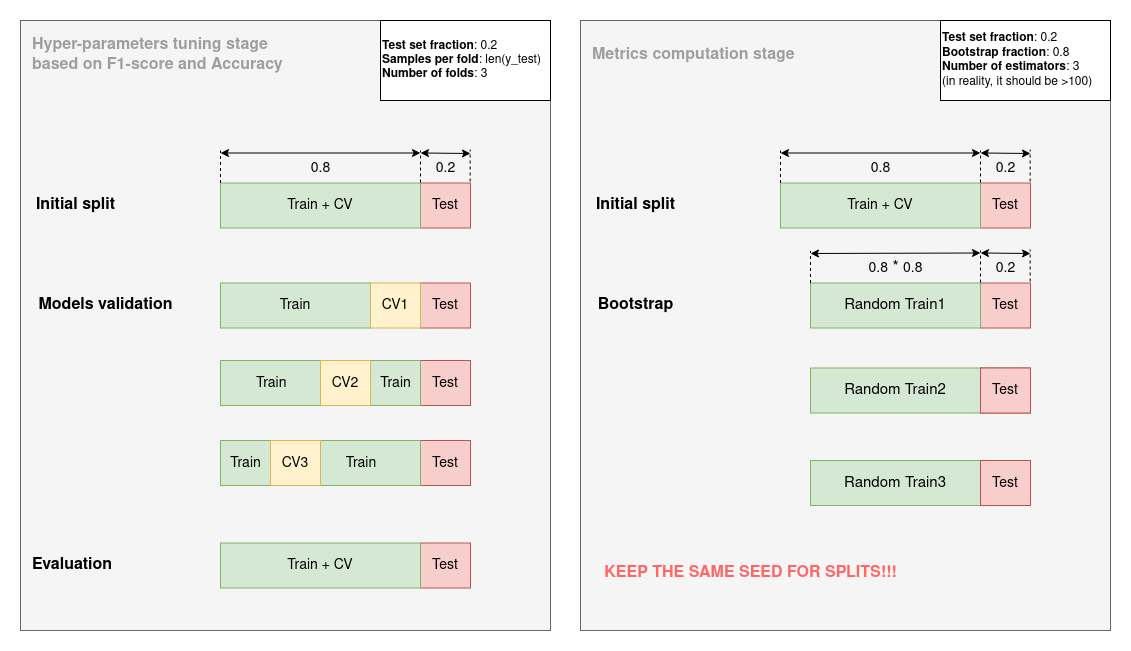

The diagram above was exported from draw.io. Its source (the exported page's mxGraphModel, read from the mxfile embedded in the PNG):
<mxGraphModel dx="1362" dy="1866" grid="1" gridSize="10" guides="1" tooltips="1" connect="1" arrows="1" fold="1" page="1" pageScale="1" pageWidth="850" pageHeight="1100" math="0" shadow="0">
  <root>
    <mxCell id="0" />
    <mxCell id="1" parent="0" />
    <mxCell id="vi98yYl0m8xDigOCGaiN-43" value="" style="rounded=0;whiteSpace=wrap;html=1;fontSize=50;fillColor=#f5f5f5;fontColor=#333333;strokeColor=#666666;" parent="1" vertex="1">
      <mxGeometry x="20" y="-10" width="530" height="610" as="geometry" />
    </mxCell>
    <mxCell id="vi98yYl0m8xDigOCGaiN-46" value="&lt;div style=&quot;font-size: 16px;&quot; align=&quot;left&quot;&gt;&lt;font color=&quot;#9E9E9E&quot;&gt;&lt;b&gt;&lt;font style=&quot;font-size: 16px;&quot;&gt;Hyper-parameters tuning stage&lt;br&gt;&lt;/font&gt;&lt;/b&gt;&lt;/font&gt;&lt;/div&gt;&lt;div style=&quot;font-size: 16px;&quot; align=&quot;left&quot;&gt;&lt;font color=&quot;#9E9E9E&quot;&gt;&lt;b&gt;&lt;font style=&quot;font-size: 16px;&quot;&gt;based on &lt;/font&gt;&lt;/b&gt;&lt;/font&gt;&lt;font color=&quot;#9E9E9E&quot;&gt;&lt;b&gt;&lt;font style=&quot;font-size: 16px;&quot;&gt;F1-score and&lt;/font&gt;&lt;/b&gt;&lt;/font&gt;&lt;font color=&quot;#9E9E9E&quot;&gt;&lt;b&gt;&lt;font style=&quot;font-size: 16px;&quot;&gt; Accuracy&lt;br&gt;&lt;/font&gt;&lt;/b&gt;&lt;/font&gt;&lt;/div&gt;" style="text;html=1;align=left;verticalAlign=middle;resizable=0;points=[];autosize=1;strokeColor=none;fillColor=none;fontSize=12;fontColor=#000000;" parent="1" vertex="1">
      <mxGeometry x="30" width="270" height="50" as="geometry" />
    </mxCell>
    <mxCell id="cDjHhmHL_qWuOihuQyql-1" value="&lt;div align=&quot;left&quot;&gt;&lt;b&gt;Test set fraction&lt;/b&gt;: 0.2&lt;/div&gt;&lt;div align=&quot;left&quot;&gt;&lt;b&gt;Samples per fold&lt;/b&gt;: len(y_test)&lt;br&gt;&lt;/div&gt;&lt;div align=&quot;left&quot;&gt;&lt;b&gt;Number of folds&lt;/b&gt;: 3&lt;br&gt;&lt;/div&gt;" style="rounded=0;whiteSpace=wrap;html=1;align=left;" vertex="1" parent="1">
      <mxGeometry x="380" y="-10" width="170" height="80" as="geometry" />
    </mxCell>
    <mxCell id="cDjHhmHL_qWuOihuQyql-2" value="&lt;b&gt;&lt;font style=&quot;font-size: 16px;&quot;&gt;Initial split&lt;br&gt;&lt;/font&gt;&lt;/b&gt;" style="text;html=1;align=center;verticalAlign=middle;resizable=0;points=[];autosize=1;strokeColor=none;fillColor=none;" vertex="1" parent="1">
      <mxGeometry x="25" y="160" width="100" height="30" as="geometry" />
    </mxCell>
    <mxCell id="cDjHhmHL_qWuOihuQyql-4" value="&lt;font style=&quot;font-size: 14px;&quot;&gt;&lt;font style=&quot;font-size: 14px;&quot;&gt;Test&lt;/font&gt;&lt;/font&gt;" style="rounded=0;whiteSpace=wrap;html=1;fontSize=16;fillColor=#f8cecc;strokeColor=#b85450;" vertex="1" parent="1">
      <mxGeometry x="420" y="152.5" width="50" height="45" as="geometry" />
    </mxCell>
    <mxCell id="cDjHhmHL_qWuOihuQyql-5" value="&lt;font style=&quot;font-size: 15px;&quot;&gt;&lt;font style=&quot;font-size: 14px;&quot;&gt;Train + CV&lt;/font&gt;&lt;/font&gt;" style="rounded=0;whiteSpace=wrap;html=1;fontSize=16;fillColor=#d5e8d4;strokeColor=#82b366;" vertex="1" parent="1">
      <mxGeometry x="220" y="152.5" width="200" height="45" as="geometry" />
    </mxCell>
    <mxCell id="cDjHhmHL_qWuOihuQyql-6" value="&lt;font style=&quot;font-size: 16px;&quot;&gt;&lt;b&gt;Models validation&lt;br&gt;&lt;/b&gt;&lt;/font&gt;" style="text;html=1;align=center;verticalAlign=middle;resizable=0;points=[];autosize=1;strokeColor=none;fillColor=none;" vertex="1" parent="1">
      <mxGeometry x="25" y="260" width="160" height="30" as="geometry" />
    </mxCell>
    <mxCell id="cDjHhmHL_qWuOihuQyql-7" value="&lt;font style=&quot;font-size: 14px;&quot;&gt;&lt;font style=&quot;font-size: 14px;&quot;&gt;Test&lt;/font&gt;&lt;/font&gt;" style="rounded=0;whiteSpace=wrap;html=1;fontSize=16;fillColor=#f8cecc;strokeColor=#b85450;" vertex="1" parent="1">
      <mxGeometry x="420" y="252.5" width="50" height="45" as="geometry" />
    </mxCell>
    <mxCell id="cDjHhmHL_qWuOihuQyql-8" value="&lt;font style=&quot;font-size: 15px;&quot;&gt;&lt;font style=&quot;font-size: 14px;&quot;&gt;Train&lt;/font&gt;&lt;/font&gt;" style="rounded=0;whiteSpace=wrap;html=1;fontSize=16;fillColor=#d5e8d4;strokeColor=#82b366;" vertex="1" parent="1">
      <mxGeometry x="220" y="252.5" width="150" height="45" as="geometry" />
    </mxCell>
    <mxCell id="cDjHhmHL_qWuOihuQyql-9" value="&lt;font style=&quot;font-size: 15px;&quot;&gt;&lt;font style=&quot;font-size: 14px;&quot;&gt;CV1&lt;/font&gt;&lt;/font&gt;" style="rounded=0;whiteSpace=wrap;html=1;fontSize=16;fillColor=#fff2cc;strokeColor=#d6b656;" vertex="1" parent="1">
      <mxGeometry x="370" y="252.5" width="50" height="45" as="geometry" />
    </mxCell>
    <mxCell id="cDjHhmHL_qWuOihuQyql-11" value="&lt;font style=&quot;font-size: 14px;&quot;&gt;&lt;font style=&quot;font-size: 14px;&quot;&gt;Test&lt;/font&gt;&lt;/font&gt;" style="rounded=0;whiteSpace=wrap;html=1;fontSize=16;fillColor=#f8cecc;strokeColor=#b85450;" vertex="1" parent="1">
      <mxGeometry x="420" y="330" width="50" height="45" as="geometry" />
    </mxCell>
    <mxCell id="cDjHhmHL_qWuOihuQyql-14" value="&lt;font style=&quot;font-size: 15px;&quot;&gt;&lt;font style=&quot;font-size: 14px;&quot;&gt;Train&amp;nbsp;&amp;nbsp;&amp;nbsp;&amp;nbsp;&amp;nbsp;&amp;nbsp;&amp;nbsp;&amp;nbsp;&amp;nbsp;&amp;nbsp;&amp;nbsp;&amp;nbsp;&amp;nbsp;&amp;nbsp;&amp;nbsp;&amp;nbsp;&amp;nbsp;&amp;nbsp;&amp;nbsp;&amp;nbsp;&amp;nbsp;&amp;nbsp;&amp;nbsp;&amp;nbsp;&amp;nbsp; &lt;br&gt;&lt;/font&gt;&lt;/font&gt;" style="rounded=0;whiteSpace=wrap;html=1;fontSize=16;fillColor=#d5e8d4;strokeColor=#82b366;" vertex="1" parent="1">
      <mxGeometry x="220" y="330" width="200" height="45" as="geometry" />
    </mxCell>
    <mxCell id="cDjHhmHL_qWuOihuQyql-16" value="&lt;font style=&quot;font-size: 15px;&quot;&gt;&lt;font style=&quot;font-size: 14px;&quot;&gt;CV2&lt;/font&gt;&lt;/font&gt;" style="rounded=0;whiteSpace=wrap;html=1;fontSize=16;fillColor=#fff2cc;strokeColor=#d6b656;" vertex="1" parent="1">
      <mxGeometry x="320" y="330" width="50" height="45" as="geometry" />
    </mxCell>
    <mxCell id="cDjHhmHL_qWuOihuQyql-19" value="Train" style="text;html=1;align=center;verticalAlign=middle;resizable=0;points=[];autosize=1;strokeColor=none;fillColor=none;fontSize=14;" vertex="1" parent="1">
      <mxGeometry x="370" y="337.5" width="50" height="30" as="geometry" />
    </mxCell>
    <mxCell id="cDjHhmHL_qWuOihuQyql-20" value="&lt;font style=&quot;font-size: 14px;&quot;&gt;&lt;font style=&quot;font-size: 14px;&quot;&gt;Test&lt;/font&gt;&lt;/font&gt;" style="rounded=0;whiteSpace=wrap;html=1;fontSize=16;fillColor=#f8cecc;strokeColor=#b85450;" vertex="1" parent="1">
      <mxGeometry x="420" y="410" width="50" height="45" as="geometry" />
    </mxCell>
    <mxCell id="cDjHhmHL_qWuOihuQyql-21" value="&lt;font style=&quot;font-size: 14px;&quot;&gt;&amp;nbsp; &amp;nbsp; &amp;nbsp; &amp;nbsp; &amp;nbsp; &amp;nbsp; &amp;nbsp; &amp;nbsp; &amp;nbsp;&lt;font style=&quot;font-size: 14px;&quot;&gt;&lt;font style=&quot;font-size: 14px;&quot;&gt; &amp;nbsp;&amp;nbsp; Train&lt;br&gt;&lt;/font&gt;&lt;/font&gt;&lt;/font&gt;" style="rounded=0;whiteSpace=wrap;html=1;fontSize=16;fillColor=#d5e8d4;strokeColor=#82b366;" vertex="1" parent="1">
      <mxGeometry x="220" y="410" width="200" height="45" as="geometry" />
    </mxCell>
    <mxCell id="cDjHhmHL_qWuOihuQyql-24" value="&lt;font style=&quot;font-size: 15px;&quot;&gt;&lt;font style=&quot;font-size: 14px;&quot;&gt;CV3&lt;/font&gt;&lt;/font&gt;" style="rounded=0;whiteSpace=wrap;html=1;fontSize=16;fillColor=#fff2cc;strokeColor=#d6b656;" vertex="1" parent="1">
      <mxGeometry x="270" y="410" width="50" height="45" as="geometry" />
    </mxCell>
    <mxCell id="cDjHhmHL_qWuOihuQyql-25" value="Train" style="text;html=1;align=center;verticalAlign=middle;resizable=0;points=[];autosize=1;strokeColor=none;fillColor=none;fontSize=14;" vertex="1" parent="1">
      <mxGeometry x="220" y="417.5" width="50" height="30" as="geometry" />
    </mxCell>
    <mxCell id="cDjHhmHL_qWuOihuQyql-26" value="&lt;div align=&quot;left&quot;&gt;&lt;font style=&quot;font-size: 13px;&quot;&gt;&lt;b&gt;&lt;font style=&quot;font-size: 14px;&quot;&gt;&lt;font style=&quot;font-size: 15px;&quot;&gt;&lt;font style=&quot;font-size: 16px;&quot;&gt;Evaluation&lt;/font&gt;&lt;/font&gt;&lt;/font&gt;&lt;/b&gt;&lt;/font&gt;&lt;/div&gt;" style="text;html=1;align=left;verticalAlign=middle;resizable=0;points=[];autosize=1;strokeColor=none;fillColor=none;" vertex="1" parent="1">
      <mxGeometry x="30" y="520" width="100" height="30" as="geometry" />
    </mxCell>
    <mxCell id="cDjHhmHL_qWuOihuQyql-27" value="&lt;font style=&quot;font-size: 14px;&quot;&gt;&lt;font style=&quot;font-size: 14px;&quot;&gt;Test&lt;/font&gt;&lt;/font&gt;" style="rounded=0;whiteSpace=wrap;html=1;fontSize=16;fillColor=#f8cecc;strokeColor=#b85450;" vertex="1" parent="1">
      <mxGeometry x="420" y="512.5" width="50" height="45" as="geometry" />
    </mxCell>
    <mxCell id="cDjHhmHL_qWuOihuQyql-28" value="&lt;font style=&quot;font-size: 15px;&quot;&gt;&lt;font style=&quot;font-size: 14px;&quot;&gt;Train + CV&lt;/font&gt;&lt;/font&gt;" style="rounded=0;whiteSpace=wrap;html=1;fontSize=16;fillColor=#d5e8d4;strokeColor=#82b366;" vertex="1" parent="1">
      <mxGeometry x="220" y="512.5" width="200" height="45" as="geometry" />
    </mxCell>
    <mxCell id="cDjHhmHL_qWuOihuQyql-29" value="&lt;font style=&quot;font-size: 14px;&quot;&gt;&lt;font style=&quot;font-size: 14px;&quot;&gt;0.2&lt;/font&gt;&lt;/font&gt;" style="text;html=1;align=center;verticalAlign=middle;resizable=0;points=[];autosize=1;strokeColor=none;fillColor=none;fontSize=16;" vertex="1" parent="1">
      <mxGeometry x="425" y="122.5" width="40" height="30" as="geometry" />
    </mxCell>
    <mxCell id="cDjHhmHL_qWuOihuQyql-30" value="&lt;font style=&quot;font-size: 14px;&quot;&gt;&lt;font style=&quot;font-size: 14px;&quot;&gt;0.8&lt;/font&gt;&lt;/font&gt;" style="text;html=1;align=center;verticalAlign=middle;resizable=0;points=[];autosize=1;strokeColor=none;fillColor=none;fontSize=16;" vertex="1" parent="1">
      <mxGeometry x="300" y="122.5" width="40" height="30" as="geometry" />
    </mxCell>
    <mxCell id="cDjHhmHL_qWuOihuQyql-31" value="" style="endArrow=none;dashed=1;html=1;rounded=0;fontSize=14;exitX=0;exitY=0;exitDx=0;exitDy=0;" edge="1" parent="1" source="cDjHhmHL_qWuOihuQyql-5">
      <mxGeometry width="50" height="50" relative="1" as="geometry">
        <mxPoint x="170" y="170" as="sourcePoint" />
        <mxPoint x="220" y="120" as="targetPoint" />
      </mxGeometry>
    </mxCell>
    <mxCell id="cDjHhmHL_qWuOihuQyql-32" value="" style="endArrow=none;dashed=1;html=1;rounded=0;fontSize=14;exitX=0;exitY=0;exitDx=0;exitDy=0;" edge="1" parent="1">
      <mxGeometry width="50" height="50" relative="1" as="geometry">
        <mxPoint x="420" y="152" as="sourcePoint" />
        <mxPoint x="420" y="120" as="targetPoint" />
      </mxGeometry>
    </mxCell>
    <mxCell id="cDjHhmHL_qWuOihuQyql-34" value="" style="endArrow=none;dashed=1;html=1;rounded=0;fontSize=14;exitX=0;exitY=0;exitDx=0;exitDy=0;" edge="1" parent="1">
      <mxGeometry width="50" height="50" relative="1" as="geometry">
        <mxPoint x="469.65999999999997" y="151" as="sourcePoint" />
        <mxPoint x="469.65999999999997" y="119" as="targetPoint" />
      </mxGeometry>
    </mxCell>
    <mxCell id="cDjHhmHL_qWuOihuQyql-35" value="" style="endArrow=classic;startArrow=classic;html=1;rounded=0;fontSize=14;" edge="1" parent="1">
      <mxGeometry width="50" height="50" relative="1" as="geometry">
        <mxPoint x="220" y="122.5" as="sourcePoint" />
        <mxPoint x="420" y="122.5" as="targetPoint" />
      </mxGeometry>
    </mxCell>
    <mxCell id="cDjHhmHL_qWuOihuQyql-36" value="" style="endArrow=classic;startArrow=classic;html=1;rounded=0;fontSize=14;" edge="1" parent="1">
      <mxGeometry width="50" height="50" relative="1" as="geometry">
        <mxPoint x="420" y="122.5" as="sourcePoint" />
        <mxPoint x="470" y="123" as="targetPoint" />
      </mxGeometry>
    </mxCell>
    <mxCell id="cDjHhmHL_qWuOihuQyql-65" value="" style="rounded=0;whiteSpace=wrap;html=1;fontSize=50;fillColor=#f5f5f5;fontColor=#333333;strokeColor=#666666;" vertex="1" parent="1">
      <mxGeometry x="580" y="-10" width="530" height="610" as="geometry" />
    </mxCell>
    <mxCell id="cDjHhmHL_qWuOihuQyql-66" value="&lt;div style=&quot;font-size: 16px;&quot; align=&quot;left&quot;&gt;&lt;font color=&quot;#9E9E9E&quot;&gt;&lt;b&gt;&lt;font style=&quot;font-size: 16px;&quot;&gt;Metrics computation stage&lt;br&gt;&lt;/font&gt;&lt;/b&gt;&lt;/font&gt;&lt;/div&gt;" style="text;html=1;align=left;verticalAlign=middle;resizable=0;points=[];autosize=1;strokeColor=none;fillColor=none;fontSize=12;fontColor=#000000;" vertex="1" parent="1">
      <mxGeometry x="590" y="10" width="230" height="30" as="geometry" />
    </mxCell>
    <mxCell id="cDjHhmHL_qWuOihuQyql-67" value="&lt;div align=&quot;left&quot;&gt;&lt;b&gt;Test set fraction&lt;/b&gt;: 0.2&lt;/div&gt;&lt;div align=&quot;left&quot;&gt;&lt;div align=&quot;left&quot;&gt;&lt;b&gt;Bootstrap fraction&lt;/b&gt;: 0.8&lt;/div&gt;&lt;/div&gt;&lt;div align=&quot;left&quot;&gt;&lt;b&gt;Number of estimators&lt;/b&gt;: 3 &lt;br&gt;&lt;/div&gt;&lt;div align=&quot;left&quot;&gt;(in reality, it should be &amp;gt;100)&lt;br&gt;&lt;/div&gt;" style="rounded=0;whiteSpace=wrap;html=1;align=left;" vertex="1" parent="1">
      <mxGeometry x="940" y="-10" width="170" height="80" as="geometry" />
    </mxCell>
    <mxCell id="cDjHhmHL_qWuOihuQyql-68" value="&lt;b&gt;&lt;font style=&quot;font-size: 16px;&quot;&gt;Initial split&lt;br&gt;&lt;/font&gt;&lt;/b&gt;" style="text;html=1;align=center;verticalAlign=middle;resizable=0;points=[];autosize=1;strokeColor=none;fillColor=none;" vertex="1" parent="1">
      <mxGeometry x="585" y="160" width="100" height="30" as="geometry" />
    </mxCell>
    <mxCell id="cDjHhmHL_qWuOihuQyql-69" value="&lt;font style=&quot;font-size: 14px;&quot;&gt;&lt;font style=&quot;font-size: 14px;&quot;&gt;Test&lt;/font&gt;&lt;/font&gt;" style="rounded=0;whiteSpace=wrap;html=1;fontSize=16;fillColor=#f8cecc;strokeColor=#b85450;" vertex="1" parent="1">
      <mxGeometry x="980" y="152.5" width="50" height="45" as="geometry" />
    </mxCell>
    <mxCell id="cDjHhmHL_qWuOihuQyql-70" value="&lt;font style=&quot;font-size: 15px;&quot;&gt;&lt;font style=&quot;font-size: 14px;&quot;&gt;Train + CV&lt;br&gt;&lt;/font&gt;&lt;/font&gt;" style="rounded=0;whiteSpace=wrap;html=1;fontSize=16;fillColor=#d5e8d4;strokeColor=#82b366;" vertex="1" parent="1">
      <mxGeometry x="780" y="152.5" width="200" height="45" as="geometry" />
    </mxCell>
    <mxCell id="cDjHhmHL_qWuOihuQyql-71" value="&lt;b&gt;&lt;font style=&quot;font-size: 13px;&quot;&gt;&lt;font style=&quot;font-size: 14px;&quot;&gt;&lt;font style=&quot;font-size: 15px;&quot;&gt;&lt;font style=&quot;font-size: 16px;&quot;&gt;Bootstrap&lt;/font&gt;&lt;/font&gt;&lt;/font&gt;&lt;/font&gt;&lt;/b&gt;" style="text;html=1;align=center;verticalAlign=middle;resizable=0;points=[];autosize=1;strokeColor=none;fillColor=none;" vertex="1" parent="1">
      <mxGeometry x="585" y="260" width="100" height="30" as="geometry" />
    </mxCell>
    <mxCell id="cDjHhmHL_qWuOihuQyql-86" value="&lt;font style=&quot;font-size: 14px;&quot;&gt;&lt;font style=&quot;font-size: 14px;&quot;&gt;0.2&lt;/font&gt;&lt;/font&gt;" style="text;html=1;align=center;verticalAlign=middle;resizable=0;points=[];autosize=1;strokeColor=none;fillColor=none;fontSize=16;" vertex="1" parent="1">
      <mxGeometry x="985" y="122.5" width="40" height="30" as="geometry" />
    </mxCell>
    <mxCell id="cDjHhmHL_qWuOihuQyql-87" value="&lt;font style=&quot;font-size: 14px;&quot;&gt;&lt;font style=&quot;font-size: 14px;&quot;&gt;0.8&lt;/font&gt;&lt;/font&gt;" style="text;html=1;align=center;verticalAlign=middle;resizable=0;points=[];autosize=1;strokeColor=none;fillColor=none;fontSize=16;" vertex="1" parent="1">
      <mxGeometry x="860" y="122.5" width="40" height="30" as="geometry" />
    </mxCell>
    <mxCell id="cDjHhmHL_qWuOihuQyql-88" value="" style="endArrow=none;dashed=1;html=1;rounded=0;fontSize=14;exitX=0;exitY=0;exitDx=0;exitDy=0;" edge="1" parent="1" source="cDjHhmHL_qWuOihuQyql-70">
      <mxGeometry width="50" height="50" relative="1" as="geometry">
        <mxPoint x="730" y="170" as="sourcePoint" />
        <mxPoint x="780" y="120" as="targetPoint" />
      </mxGeometry>
    </mxCell>
    <mxCell id="cDjHhmHL_qWuOihuQyql-89" value="" style="endArrow=none;dashed=1;html=1;rounded=0;fontSize=14;exitX=0;exitY=0;exitDx=0;exitDy=0;" edge="1" parent="1">
      <mxGeometry width="50" height="50" relative="1" as="geometry">
        <mxPoint x="980" y="152" as="sourcePoint" />
        <mxPoint x="980" y="120" as="targetPoint" />
      </mxGeometry>
    </mxCell>
    <mxCell id="cDjHhmHL_qWuOihuQyql-90" value="" style="endArrow=none;dashed=1;html=1;rounded=0;fontSize=14;exitX=0;exitY=0;exitDx=0;exitDy=0;" edge="1" parent="1">
      <mxGeometry width="50" height="50" relative="1" as="geometry">
        <mxPoint x="1029.6599999999999" y="151" as="sourcePoint" />
        <mxPoint x="1029.6599999999999" y="119" as="targetPoint" />
      </mxGeometry>
    </mxCell>
    <mxCell id="cDjHhmHL_qWuOihuQyql-91" value="" style="endArrow=classic;startArrow=classic;html=1;rounded=0;fontSize=14;" edge="1" parent="1">
      <mxGeometry width="50" height="50" relative="1" as="geometry">
        <mxPoint x="780" y="122.5" as="sourcePoint" />
        <mxPoint x="980" y="122.5" as="targetPoint" />
      </mxGeometry>
    </mxCell>
    <mxCell id="cDjHhmHL_qWuOihuQyql-92" value="" style="endArrow=classic;startArrow=classic;html=1;rounded=0;fontSize=14;" edge="1" parent="1">
      <mxGeometry width="50" height="50" relative="1" as="geometry">
        <mxPoint x="980" y="122.5" as="sourcePoint" />
        <mxPoint x="1030" y="123" as="targetPoint" />
      </mxGeometry>
    </mxCell>
    <mxCell id="cDjHhmHL_qWuOihuQyql-95" value="&lt;font style=&quot;font-size: 14px;&quot;&gt;&lt;font style=&quot;font-size: 14px;&quot;&gt;Test&lt;/font&gt;&lt;/font&gt;" style="rounded=0;whiteSpace=wrap;html=1;fontSize=16;fillColor=#f8cecc;strokeColor=#b85450;" vertex="1" parent="1">
      <mxGeometry x="980" y="252.5" width="50" height="45" as="geometry" />
    </mxCell>
    <mxCell id="cDjHhmHL_qWuOihuQyql-96" value="&lt;font style=&quot;font-size: 15px;&quot;&gt;&lt;font style=&quot;font-size: 15px;&quot;&gt;&lt;font style=&quot;font-size: 15px;&quot;&gt;&lt;font style=&quot;font-size: 15px;&quot;&gt;Random&lt;/font&gt;&lt;/font&gt;&lt;/font&gt;&lt;/font&gt;&lt;font style=&quot;font-size: 15px;&quot;&gt; &lt;font style=&quot;font-size: 15px;&quot;&gt;&lt;font style=&quot;font-size: 15px;&quot;&gt;Train1&lt;br&gt;&lt;/font&gt;&lt;/font&gt;&lt;/font&gt;" style="rounded=0;whiteSpace=wrap;html=1;fontSize=16;fillColor=#d5e8d4;strokeColor=#82b366;" vertex="1" parent="1">
      <mxGeometry x="810" y="252.5" width="170" height="45" as="geometry" />
    </mxCell>
    <mxCell id="cDjHhmHL_qWuOihuQyql-97" value="&lt;font style=&quot;font-size: 14px;&quot;&gt;&lt;font style=&quot;font-size: 14px;&quot;&gt;0.2&lt;/font&gt;&lt;/font&gt;" style="text;html=1;align=center;verticalAlign=middle;resizable=0;points=[];autosize=1;strokeColor=none;fillColor=none;fontSize=16;" vertex="1" parent="1">
      <mxGeometry x="985" y="222.5" width="40" height="30" as="geometry" />
    </mxCell>
    <mxCell id="cDjHhmHL_qWuOihuQyql-98" value="&lt;font style=&quot;font-size: 14px;&quot;&gt;&lt;font style=&quot;font-size: 14px;&quot;&gt;0.8&lt;/font&gt;&lt;/font&gt; * &lt;font style=&quot;font-size: 15px;&quot;&gt;&lt;font style=&quot;font-size: 14px;&quot;&gt;0.8&lt;/font&gt;&lt;/font&gt;" style="text;html=1;align=center;verticalAlign=middle;resizable=0;points=[];autosize=1;strokeColor=none;fillColor=none;fontSize=16;" vertex="1" parent="1">
      <mxGeometry x="855" y="222.5" width="80" height="30" as="geometry" />
    </mxCell>
    <mxCell id="cDjHhmHL_qWuOihuQyql-100" value="" style="endArrow=none;dashed=1;html=1;rounded=0;fontSize=14;exitX=0;exitY=0;exitDx=0;exitDy=0;" edge="1" parent="1">
      <mxGeometry width="50" height="50" relative="1" as="geometry">
        <mxPoint x="980" y="252" as="sourcePoint" />
        <mxPoint x="980" y="220" as="targetPoint" />
      </mxGeometry>
    </mxCell>
    <mxCell id="cDjHhmHL_qWuOihuQyql-101" value="" style="endArrow=none;dashed=1;html=1;rounded=0;fontSize=14;exitX=0;exitY=0;exitDx=0;exitDy=0;" edge="1" parent="1">
      <mxGeometry width="50" height="50" relative="1" as="geometry">
        <mxPoint x="1029.6599999999999" y="251" as="sourcePoint" />
        <mxPoint x="1029.6599999999999" y="219" as="targetPoint" />
      </mxGeometry>
    </mxCell>
    <mxCell id="cDjHhmHL_qWuOihuQyql-102" value="" style="endArrow=classic;startArrow=classic;html=1;rounded=0;fontSize=14;" edge="1" parent="1">
      <mxGeometry width="50" height="50" relative="1" as="geometry">
        <mxPoint x="810" y="223" as="sourcePoint" />
        <mxPoint x="980" y="222.5" as="targetPoint" />
      </mxGeometry>
    </mxCell>
    <mxCell id="cDjHhmHL_qWuOihuQyql-103" value="" style="endArrow=classic;startArrow=classic;html=1;rounded=0;fontSize=14;" edge="1" parent="1">
      <mxGeometry width="50" height="50" relative="1" as="geometry">
        <mxPoint x="980" y="222.5" as="sourcePoint" />
        <mxPoint x="1030" y="223" as="targetPoint" />
      </mxGeometry>
    </mxCell>
    <mxCell id="cDjHhmHL_qWuOihuQyql-104" value="" style="endArrow=none;dashed=1;html=1;rounded=0;fontSize=14;exitX=0;exitY=0;exitDx=0;exitDy=0;" edge="1" parent="1">
      <mxGeometry width="50" height="50" relative="1" as="geometry">
        <mxPoint x="810" y="252.5" as="sourcePoint" />
        <mxPoint x="810" y="220.5" as="targetPoint" />
      </mxGeometry>
    </mxCell>
    <mxCell id="cDjHhmHL_qWuOihuQyql-105" value="&lt;font style=&quot;font-size: 14px;&quot;&gt;&lt;font style=&quot;font-size: 14px;&quot;&gt;Test&lt;/font&gt;&lt;/font&gt;" style="rounded=0;whiteSpace=wrap;html=1;fontSize=16;fillColor=#f8cecc;strokeColor=#b85450;" vertex="1" parent="1">
      <mxGeometry x="980" y="337.5" width="50" height="45" as="geometry" />
    </mxCell>
    <mxCell id="cDjHhmHL_qWuOihuQyql-106" value="&lt;font style=&quot;font-size: 15px;&quot;&gt;&lt;font style=&quot;font-size: 15px;&quot;&gt;&lt;font style=&quot;font-size: 15px;&quot;&gt;Random&lt;/font&gt;&lt;/font&gt;&lt;/font&gt;&lt;font style=&quot;font-size: 15px;&quot;&gt; &lt;font style=&quot;font-size: 15px;&quot;&gt;&lt;font style=&quot;font-size: 15px;&quot;&gt;Train2&lt;/font&gt;&lt;/font&gt;&lt;/font&gt;" style="rounded=0;whiteSpace=wrap;html=1;fontSize=16;fillColor=#d5e8d4;strokeColor=#82b366;" vertex="1" parent="1">
      <mxGeometry x="810" y="337.5" width="170" height="45" as="geometry" />
    </mxCell>
    <mxCell id="cDjHhmHL_qWuOihuQyql-116" value="&lt;font style=&quot;font-size: 14px;&quot;&gt;&lt;font style=&quot;font-size: 14px;&quot;&gt;Test&lt;/font&gt;&lt;/font&gt;" style="rounded=0;whiteSpace=wrap;html=1;fontSize=16;fillColor=#f8cecc;strokeColor=#b85450;" vertex="1" parent="1">
      <mxGeometry x="980" y="337.5" width="50" height="45" as="geometry" />
    </mxCell>
    <mxCell id="cDjHhmHL_qWuOihuQyql-118" value="&lt;font style=&quot;font-size: 15px;&quot;&gt;&lt;font style=&quot;font-size: 15px;&quot;&gt;Random&lt;/font&gt;&lt;/font&gt; &lt;font style=&quot;font-size: 15px;&quot;&gt;&lt;font style=&quot;font-size: 15px;&quot;&gt;&lt;font style=&quot;font-size: 15px;&quot;&gt;Train3&lt;/font&gt;&lt;/font&gt;&lt;/font&gt;" style="rounded=0;whiteSpace=wrap;html=1;fontSize=16;fillColor=#d5e8d4;strokeColor=#82b366;" vertex="1" parent="1">
      <mxGeometry x="810" y="430" width="170" height="45" as="geometry" />
    </mxCell>
    <mxCell id="cDjHhmHL_qWuOihuQyql-119" value="&lt;font style=&quot;font-size: 14px;&quot;&gt;&lt;font style=&quot;font-size: 14px;&quot;&gt;Test&lt;/font&gt;&lt;/font&gt;" style="rounded=0;whiteSpace=wrap;html=1;fontSize=16;fillColor=#f8cecc;strokeColor=#b85450;" vertex="1" parent="1">
      <mxGeometry x="980" y="430" width="50" height="45" as="geometry" />
    </mxCell>
    <mxCell id="cDjHhmHL_qWuOihuQyql-120" value="&lt;b&gt;&lt;font style=&quot;font-size: 15px;&quot;&gt;&lt;font style=&quot;font-size: 16px;&quot;&gt;&lt;font color=&quot;#FF6666&quot;&gt;KEEP THE SAME SEED FOR SPLITS!!!&lt;br&gt;&lt;/font&gt;&lt;/font&gt;&lt;/font&gt;&lt;/b&gt;" style="text;html=1;align=center;verticalAlign=middle;resizable=0;points=[];autosize=1;strokeColor=none;fillColor=none;fontSize=14;" vertex="1" parent="1">
      <mxGeometry x="590" y="527.5" width="320" height="30" as="geometry" />
    </mxCell>
  </root>
</mxGraphModel>